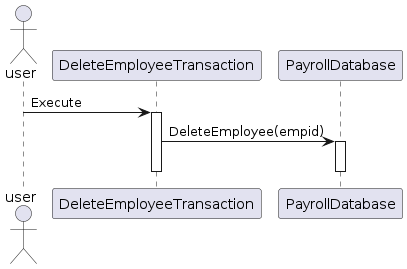

The diagram above was rendered by PlantUML. Its source (embedded in the PNG):
@startuml DeleteEmployeeProgress
actor user
participant DeleteEmployeeTransaction
participant PayrollDatabase
user -> DeleteEmployeeTransaction: Execute
activate DeleteEmployeeTransaction
DeleteEmployeeTransaction -> PayrollDatabase: DeleteEmployee(empid)
activate PayrollDatabase
deactivate PayrollDatabase
deactivate DeleteEmployeeTransaction
@enduml